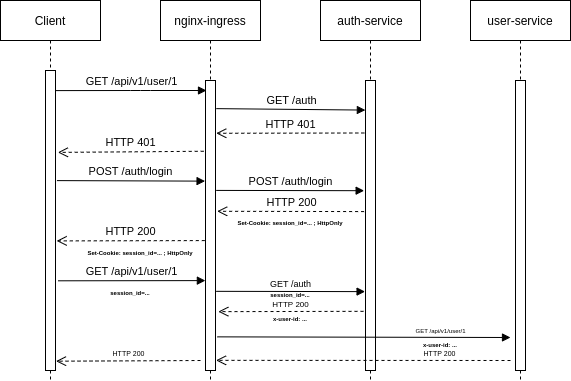

The diagram above was exported from draw.io. Its source (the exported page's mxGraphModel, read from the mxfile embedded in the PNG):
<mxGraphModel dx="1422" dy="815" grid="1" gridSize="10" guides="1" tooltips="1" connect="1" arrows="1" fold="1" page="1" pageScale="1" pageWidth="850" pageHeight="1100" math="0" shadow="0">
  <root>
    <mxCell id="0" />
    <mxCell id="1" parent="0" />
    <mxCell id="3nuBFxr9cyL0pnOWT2aG-1" value="Client" style="shape=umlLifeline;perimeter=lifelinePerimeter;container=1;collapsible=0;recursiveResize=0;rounded=0;shadow=0;strokeWidth=1;" parent="1" vertex="1">
      <mxGeometry x="150" y="10" width="100" height="380" as="geometry" />
    </mxCell>
    <mxCell id="3nuBFxr9cyL0pnOWT2aG-2" value="" style="points=[];perimeter=orthogonalPerimeter;rounded=0;shadow=0;strokeWidth=1;" parent="3nuBFxr9cyL0pnOWT2aG-1" vertex="1">
      <mxGeometry x="45" y="70" width="10" height="300" as="geometry" />
    </mxCell>
    <mxCell id="3nuBFxr9cyL0pnOWT2aG-5" value="nginx-ingress" style="shape=umlLifeline;perimeter=lifelinePerimeter;container=1;collapsible=0;recursiveResize=0;rounded=0;shadow=0;strokeWidth=1;" parent="1" vertex="1">
      <mxGeometry x="310" y="10" width="100" height="380" as="geometry" />
    </mxCell>
    <mxCell id="3nuBFxr9cyL0pnOWT2aG-6" value="" style="points=[];perimeter=orthogonalPerimeter;rounded=0;shadow=0;strokeWidth=1;" parent="3nuBFxr9cyL0pnOWT2aG-5" vertex="1">
      <mxGeometry x="45" y="80" width="10" height="290" as="geometry" />
    </mxCell>
    <mxCell id="pn-Ln7US6UIantTEuIF7-1" value="auth-service" style="shape=umlLifeline;perimeter=lifelinePerimeter;container=1;collapsible=0;recursiveResize=0;rounded=0;shadow=0;strokeWidth=1;" vertex="1" parent="1">
      <mxGeometry x="470" y="10" width="100" height="380" as="geometry" />
    </mxCell>
    <mxCell id="pn-Ln7US6UIantTEuIF7-2" value="" style="points=[];perimeter=orthogonalPerimeter;rounded=0;shadow=0;strokeWidth=1;" vertex="1" parent="pn-Ln7US6UIantTEuIF7-1">
      <mxGeometry x="45" y="80" width="10" height="290" as="geometry" />
    </mxCell>
    <mxCell id="pn-Ln7US6UIantTEuIF7-3" value="user-service" style="shape=umlLifeline;perimeter=lifelinePerimeter;container=1;collapsible=0;recursiveResize=0;rounded=0;shadow=0;strokeWidth=1;" vertex="1" parent="1">
      <mxGeometry x="620" y="10" width="100" height="380" as="geometry" />
    </mxCell>
    <mxCell id="pn-Ln7US6UIantTEuIF7-4" value="" style="points=[];perimeter=orthogonalPerimeter;rounded=0;shadow=0;strokeWidth=1;" vertex="1" parent="pn-Ln7US6UIantTEuIF7-3">
      <mxGeometry x="45" y="80" width="10" height="290" as="geometry" />
    </mxCell>
    <mxCell id="pn-Ln7US6UIantTEuIF7-6" value="GET /api/v1/user/1" style="html=1;verticalAlign=bottom;endArrow=block;exitX=0.981;exitY=0.067;exitDx=0;exitDy=0;exitPerimeter=0;" edge="1" parent="1" source="3nuBFxr9cyL0pnOWT2aG-2">
      <mxGeometry relative="1" as="geometry">
        <mxPoint x="210" y="100" as="sourcePoint" />
        <mxPoint x="356" y="100" as="targetPoint" />
        <Array as="points">
          <mxPoint x="290" y="100" />
        </Array>
      </mxGeometry>
    </mxCell>
    <mxCell id="pn-Ln7US6UIantTEuIF7-9" value="GET /auth" style="html=1;verticalAlign=bottom;endArrow=block;entryX=-0.014;entryY=0.102;entryDx=0;entryDy=0;entryPerimeter=0;exitX=1.084;exitY=0.097;exitDx=0;exitDy=0;exitPerimeter=0;" edge="1" target="pn-Ln7US6UIantTEuIF7-2" parent="1" source="3nuBFxr9cyL0pnOWT2aG-6">
      <mxGeometry relative="1" as="geometry">
        <mxPoint x="360" y="110" as="sourcePoint" />
        <mxPoint x="505.35000000000014" y="105.27999999999997" as="targetPoint" />
        <Array as="points" />
      </mxGeometry>
    </mxCell>
    <mxCell id="pn-Ln7US6UIantTEuIF7-10" value="HTTP 401" style="html=1;verticalAlign=bottom;endArrow=open;dashed=1;endSize=8;entryX=1.074;entryY=0.182;entryDx=0;entryDy=0;entryPerimeter=0;exitX=-0.12;exitY=0.181;exitDx=0;exitDy=0;exitPerimeter=0;" edge="1" source="pn-Ln7US6UIantTEuIF7-2" parent="1" target="3nuBFxr9cyL0pnOWT2aG-6">
      <mxGeometry relative="1" as="geometry">
        <mxPoint x="435" y="186" as="targetPoint" />
        <mxPoint x="510" y="129" as="sourcePoint" />
      </mxGeometry>
    </mxCell>
    <mxCell id="pn-Ln7US6UIantTEuIF7-12" value="HTTP 401" style="html=1;verticalAlign=bottom;endArrow=open;dashed=1;endSize=8;exitX=-0.181;exitY=0.244;entryX=1.237;entryY=0.273;entryDx=0;entryDy=0;entryPerimeter=0;exitDx=0;exitDy=0;exitPerimeter=0;" edge="1" parent="1" source="3nuBFxr9cyL0pnOWT2aG-6" target="3nuBFxr9cyL0pnOWT2aG-2">
      <mxGeometry relative="1" as="geometry">
        <mxPoint x="210.0000000000001" y="130.86" as="targetPoint" />
        <mxPoint x="350.61" y="129.9999999999999" as="sourcePoint" />
      </mxGeometry>
    </mxCell>
    <mxCell id="pn-Ln7US6UIantTEuIF7-14" value="POST /auth/login" style="html=1;verticalAlign=bottom;endArrow=block;entryX=-0.042;entryY=0.347;entryDx=0;entryDy=0;entryPerimeter=0;exitX=1.144;exitY=0.367;exitDx=0;exitDy=0;exitPerimeter=0;" edge="1" parent="1" source="3nuBFxr9cyL0pnOWT2aG-2" target="3nuBFxr9cyL0pnOWT2aG-6">
      <mxGeometry relative="1" as="geometry">
        <mxPoint x="210" y="181" as="sourcePoint" />
        <mxPoint x="349" y="181" as="targetPoint" />
        <Array as="points" />
      </mxGeometry>
    </mxCell>
    <mxCell id="pn-Ln7US6UIantTEuIF7-17" value="POST /auth/login" style="html=1;verticalAlign=bottom;endArrow=block;entryX=-0.135;entryY=0.38;entryDx=0;entryDy=0;entryPerimeter=0;exitX=1.074;exitY=0.379;exitDx=0;exitDy=0;exitPerimeter=0;" edge="1" parent="1" source="3nuBFxr9cyL0pnOWT2aG-6" target="pn-Ln7US6UIantTEuIF7-2">
      <mxGeometry relative="1" as="geometry">
        <mxPoint x="370" y="191" as="sourcePoint" />
        <mxPoint x="510.0000000000001" y="191.03999999999996" as="targetPoint" />
        <Array as="points" />
      </mxGeometry>
    </mxCell>
    <mxCell id="pn-Ln7US6UIantTEuIF7-18" value="HTTP 200" style="html=1;verticalAlign=bottom;endArrow=open;dashed=1;endSize=8;entryX=1.167;entryY=0.451;entryDx=0;entryDy=0;entryPerimeter=0;exitX=-0.139;exitY=0.452;exitDx=0;exitDy=0;exitPerimeter=0;" edge="1" parent="1" source="pn-Ln7US6UIantTEuIF7-2" target="3nuBFxr9cyL0pnOWT2aG-6">
      <mxGeometry relative="1" as="geometry">
        <mxPoint x="370" y="220" as="targetPoint" />
        <mxPoint x="510.11" y="220.00000000000006" as="sourcePoint" />
        <Array as="points" />
      </mxGeometry>
    </mxCell>
    <mxCell id="pn-Ln7US6UIantTEuIF7-19" value="Set-Cookie: session_id=... ; HttpOnly" style="text;align=center;fontStyle=1;verticalAlign=middle;spacingLeft=3;spacingRight=3;strokeColor=none;rotatable=0;points=[[0,0.5],[1,0.5]];portConstraint=eastwest;fontSize=6;" vertex="1" parent="1">
      <mxGeometry x="400" y="220" width="80" height="26" as="geometry" />
    </mxCell>
    <mxCell id="pn-Ln7US6UIantTEuIF7-21" value="HTTP 200" style="html=1;verticalAlign=bottom;endArrow=open;dashed=1;endSize=8;entryX=1.114;entryY=0.568;entryDx=0;entryDy=0;entryPerimeter=0;exitX=-0.071;exitY=0.552;exitDx=0;exitDy=0;exitPerimeter=0;" edge="1" parent="1" source="3nuBFxr9cyL0pnOWT2aG-6" target="3nuBFxr9cyL0pnOWT2aG-2">
      <mxGeometry relative="1" as="geometry">
        <mxPoint x="210.00000000000023" y="230.72000000000003" as="targetPoint" />
        <mxPoint x="350" y="231" as="sourcePoint" />
      </mxGeometry>
    </mxCell>
    <mxCell id="pn-Ln7US6UIantTEuIF7-22" value="Set-Cookie: session_id=... ; HttpOnly" style="text;align=center;fontStyle=1;verticalAlign=middle;spacingLeft=3;spacingRight=3;strokeColor=none;rotatable=0;points=[[0,0.5],[1,0.5]];portConstraint=eastwest;fontSize=6;" vertex="1" parent="1">
      <mxGeometry x="250" y="250" width="80" height="26" as="geometry" />
    </mxCell>
    <mxCell id="pn-Ln7US6UIantTEuIF7-24" value="GET /api/v1/user/1" style="html=1;verticalAlign=bottom;endArrow=block;exitX=1.25;exitY=0.701;exitDx=0;exitDy=0;exitPerimeter=0;entryX=-0.013;entryY=0.69;entryDx=0;entryDy=0;entryPerimeter=0;" edge="1" parent="1" source="3nuBFxr9cyL0pnOWT2aG-2" target="3nuBFxr9cyL0pnOWT2aG-6">
      <mxGeometry relative="1" as="geometry">
        <mxPoint x="204.69" y="280.28" as="sourcePoint" />
        <mxPoint x="355.31" y="280" as="targetPoint" />
        <Array as="points" />
      </mxGeometry>
    </mxCell>
    <mxCell id="pn-Ln7US6UIantTEuIF7-25" value="GET /auth" style="html=1;verticalAlign=bottom;endArrow=block;exitX=1.074;exitY=0.727;exitDx=0;exitDy=0;exitPerimeter=0;entryX=-0.042;entryY=0.728;entryDx=0;entryDy=0;entryPerimeter=0;fontSize=9;" edge="1" parent="1" source="3nuBFxr9cyL0pnOWT2aG-6" target="pn-Ln7US6UIantTEuIF7-2">
      <mxGeometry relative="1" as="geometry">
        <mxPoint x="369.99999999999994" y="290" as="sourcePoint" />
        <mxPoint x="510" y="291" as="targetPoint" />
        <Array as="points" />
      </mxGeometry>
    </mxCell>
    <mxCell id="pn-Ln7US6UIantTEuIF7-26" value="HTTP 200" style="html=1;verticalAlign=bottom;endArrow=open;dashed=1;endSize=8;entryX=1.28;entryY=0.797;entryDx=0;entryDy=0;entryPerimeter=0;exitX=-0.2;exitY=0.796;exitDx=0;exitDy=0;exitPerimeter=0;fontSize=8;" edge="1" parent="1" source="pn-Ln7US6UIantTEuIF7-2" target="3nuBFxr9cyL0pnOWT2aG-6">
      <mxGeometry relative="1" as="geometry">
        <mxPoint x="370" y="310" as="targetPoint" />
        <mxPoint x="510" y="310" as="sourcePoint" />
      </mxGeometry>
    </mxCell>
    <mxCell id="pn-Ln7US6UIantTEuIF7-29" value="GET /api/v1/user/1" style="html=1;verticalAlign=bottom;endArrow=block;fontSize=6;exitX=1.197;exitY=0.884;exitDx=0;exitDy=0;exitPerimeter=0;" edge="1" parent="1" source="3nuBFxr9cyL0pnOWT2aG-6">
      <mxGeometry x="0.5222" width="80" relative="1" as="geometry">
        <mxPoint x="370" y="360" as="sourcePoint" />
        <mxPoint x="660" y="347" as="targetPoint" />
        <mxPoint as="offset" />
      </mxGeometry>
    </mxCell>
    <mxCell id="pn-Ln7US6UIantTEuIF7-33" value="session_id=..." style="text;align=center;fontStyle=1;verticalAlign=middle;spacingLeft=3;spacingRight=3;strokeColor=none;rotatable=0;points=[[0,0.5],[1,0.5]];portConstraint=eastwest;fontSize=6;" vertex="1" parent="1">
      <mxGeometry x="240" y="290" width="80" height="26" as="geometry" />
    </mxCell>
    <mxCell id="pn-Ln7US6UIantTEuIF7-34" value="session_id=..." style="text;align=center;fontStyle=1;verticalAlign=middle;spacingLeft=3;spacingRight=3;strokeColor=none;rotatable=0;points=[[0,0.5],[1,0.5]];portConstraint=eastwest;fontSize=6;" vertex="1" parent="1">
      <mxGeometry x="400" y="292" width="80" height="26" as="geometry" />
    </mxCell>
    <mxCell id="pn-Ln7US6UIantTEuIF7-35" value="x-user-id: ..." style="text;align=center;fontStyle=1;verticalAlign=middle;spacingLeft=3;spacingRight=3;strokeColor=none;rotatable=0;points=[[0,0.5],[1,0.5]];portConstraint=eastwest;fontSize=6;" vertex="1" parent="1">
      <mxGeometry x="400" y="316" width="80" height="26" as="geometry" />
    </mxCell>
    <mxCell id="pn-Ln7US6UIantTEuIF7-37" value="x-user-id: ..." style="text;align=center;fontStyle=1;verticalAlign=middle;spacingLeft=3;spacingRight=3;strokeColor=none;rotatable=0;points=[[0,0.5],[1,0.5]];portConstraint=eastwest;fontSize=6;" vertex="1" parent="1">
      <mxGeometry x="550" y="342" width="80" height="26" as="geometry" />
    </mxCell>
    <mxCell id="pn-Ln7US6UIantTEuIF7-40" value="HTTP 200" style="html=1;verticalAlign=bottom;endArrow=open;dashed=1;endSize=8;fontSize=7;entryX=1.055;entryY=0.965;entryDx=0;entryDy=0;entryPerimeter=0;" edge="1" parent="1" target="3nuBFxr9cyL0pnOWT2aG-6">
      <mxGeometry x="-0.5172" relative="1" as="geometry">
        <mxPoint x="660" y="370" as="sourcePoint" />
        <mxPoint x="370" y="370" as="targetPoint" />
        <mxPoint as="offset" />
      </mxGeometry>
    </mxCell>
    <mxCell id="pn-Ln7US6UIantTEuIF7-41" value="HTTP 200" style="html=1;verticalAlign=bottom;endArrow=open;dashed=1;endSize=8;fontSize=7;entryX=1.051;entryY=0.969;entryDx=0;entryDy=0;entryPerimeter=0;" edge="1" parent="1" target="3nuBFxr9cyL0pnOWT2aG-2">
      <mxGeometry relative="1" as="geometry">
        <mxPoint x="350" y="370" as="sourcePoint" />
        <mxPoint x="270" y="370" as="targetPoint" />
      </mxGeometry>
    </mxCell>
  </root>
</mxGraphModel>